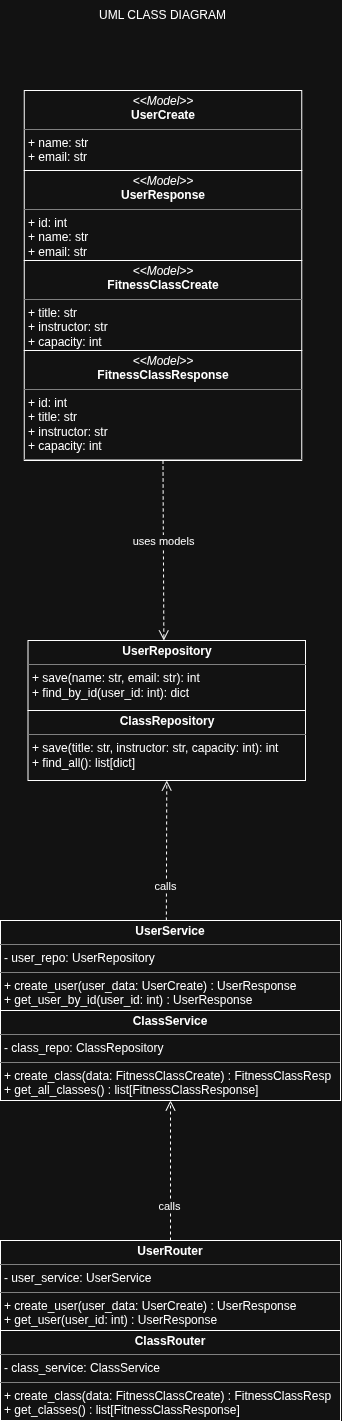

The diagram above was exported from draw.io. Its source (the exported page's mxGraphModel, read from the mxfile embedded in the PNG):
<mxGraphModel dx="819" dy="467" grid="1" gridSize="10" guides="1" tooltips="1" connect="1" arrows="1" fold="1" page="1" pageScale="1" pageWidth="850" pageHeight="1100" math="0" shadow="0">
  <root>
    <mxCell id="0" />
    <mxCell id="1" parent="0" />
    <mxCell id="aT89mz0w18XlFSkBS8AK-1" parent="1" style="text;html=1;whiteSpace=wrap;strokeColor=none;fillColor=none;align=center;verticalAlign=middle;rounded=0;" value="UML CLASS DIAGRAM" vertex="1">
      <mxGeometry height="30" width="265" x="230" y="100" as="geometry" />
    </mxCell>
    <mxCell id="aT89mz0w18XlFSkBS8AK-2" parent="1" style="verticalAlign=top;align=left;overflow=fill;html=1;whiteSpace=wrap;" value="&lt;p style=&quot;margin:0px;margin-top:4px;text-align:center;&quot;&gt;&lt;i&gt;&amp;lt;&amp;lt;Model&amp;gt;&amp;gt;&lt;/i&gt;&lt;br&gt;&lt;b&gt;UserCreate&lt;/b&gt;&lt;/p&gt;&lt;hr size=&quot;1&quot; style=&quot;border-style:solid;&quot;&gt;&lt;p style=&quot;margin:0px;margin-left:4px;&quot;&gt;+ name: str&lt;br&gt;+ email: str&lt;/p&gt;&lt;hr size=&quot;1&quot; style=&quot;border-style:solid;&quot;&gt;&lt;p style=&quot;margin:0px;margin-left:4px;&quot;&gt;&lt;br&gt;&lt;/p&gt;" vertex="1">
      <mxGeometry height="80" width="277.5" x="223.75" y="190" as="geometry" />
    </mxCell>
    <mxCell id="aT89mz0w18XlFSkBS8AK-3" parent="1" style="verticalAlign=top;align=left;overflow=fill;html=1;whiteSpace=wrap;" value="&lt;p style=&quot;margin:0px;margin-top:4px;text-align:center;&quot;&gt;&lt;i&gt;&amp;lt;&amp;lt;Model&amp;gt;&amp;gt;&lt;/i&gt;&lt;br&gt;&lt;b&gt;UserResponse&lt;/b&gt;&lt;/p&gt;&lt;hr size=&quot;1&quot; style=&quot;border-style:solid;&quot;&gt;&lt;p style=&quot;margin:0px;margin-left:4px;&quot;&gt;+ id: int&lt;/p&gt;&lt;p style=&quot;margin:0px;margin-left:4px;&quot;&gt;+ name: str&lt;br&gt;+ email: str&lt;/p&gt;&lt;hr size=&quot;1&quot; style=&quot;border-style:solid;&quot;&gt;&lt;p style=&quot;margin:0px;margin-left:4px;&quot;&gt;&lt;br&gt;&lt;/p&gt;" vertex="1">
      <mxGeometry height="90" width="277.5" x="223.75" y="270" as="geometry" />
    </mxCell>
    <mxCell id="aT89mz0w18XlFSkBS8AK-4" parent="1" style="verticalAlign=top;align=left;overflow=fill;html=1;whiteSpace=wrap;" value="&lt;p style=&quot;margin:0px;margin-top:4px;text-align:center;&quot;&gt;&lt;i&gt;&amp;lt;&amp;lt;Model&amp;gt;&amp;gt;&lt;/i&gt;&lt;br&gt;&lt;b&gt;FitnessClassCreate&lt;/b&gt;&lt;/p&gt;&lt;hr size=&quot;1&quot; style=&quot;border-style:solid;&quot;&gt;&lt;p style=&quot;margin:0px;margin-left:4px;&quot;&gt;+ title: str&lt;/p&gt;&lt;p style=&quot;margin:0px;margin-left:4px;&quot;&gt;+ instructor: str&lt;br&gt;+ capacity: int&lt;/p&gt;&lt;hr size=&quot;1&quot; style=&quot;border-style:solid;&quot;&gt;&lt;p style=&quot;margin:0px;margin-left:4px;&quot;&gt;&lt;br&gt;&lt;/p&gt;" vertex="1">
      <mxGeometry height="90" width="277.5" x="223.75" y="360" as="geometry" />
    </mxCell>
    <mxCell id="aT89mz0w18XlFSkBS8AK-5" parent="1" style="verticalAlign=top;align=left;overflow=fill;html=1;whiteSpace=wrap;" value="&lt;p style=&quot;margin:0px;margin-top:4px;text-align:center;&quot;&gt;&lt;i&gt;&amp;lt;&amp;lt;Model&amp;gt;&amp;gt;&lt;/i&gt;&lt;br&gt;&lt;b&gt;FitnessClassResponse&lt;/b&gt;&lt;/p&gt;&lt;hr size=&quot;1&quot; style=&quot;border-style:solid;&quot;&gt;&lt;p style=&quot;margin:0px;margin-left:4px;&quot;&gt;+ id: int&lt;/p&gt;&lt;p style=&quot;margin:0px;margin-left:4px;&quot;&gt;+ title: str&lt;/p&gt;&lt;p style=&quot;margin:0px;margin-left:4px;&quot;&gt;+ instructor: str&lt;br&gt;+ capacity: int&lt;/p&gt;&lt;hr size=&quot;1&quot; style=&quot;border-style:solid;&quot;&gt;&lt;p style=&quot;margin:0px;margin-left:4px;&quot;&gt;&lt;br&gt;&lt;/p&gt;" vertex="1">
      <mxGeometry height="110" width="277.5" x="223.75" y="450" as="geometry" />
    </mxCell>
    <mxCell id="aT89mz0w18XlFSkBS8AK-6" parent="1" style="verticalAlign=top;align=left;overflow=fill;html=1;whiteSpace=wrap;" value="&lt;p style=&quot;margin:0px;margin-top:4px;text-align:center;&quot;&gt;&lt;b&gt;UserRepository&lt;/b&gt;&lt;/p&gt;&lt;hr size=&quot;1&quot; style=&quot;border-style:solid;&quot;&gt;&lt;p style=&quot;margin:0px;margin-left:4px;&quot;&gt;+ save(name: str, email: str): int&lt;/p&gt;&lt;p style=&quot;margin:0px;margin-left:4px;&quot;&gt;+ find_by_id(user_id: int): dict&lt;/p&gt;&lt;p style=&quot;margin:0px;margin-left:4px;&quot;&gt;&lt;br&gt;&lt;/p&gt;" vertex="1">
      <mxGeometry height="70" width="277.5" x="227.5" y="740" as="geometry" />
    </mxCell>
    <mxCell id="aT89mz0w18XlFSkBS8AK-7" parent="1" style="verticalAlign=top;align=left;overflow=fill;html=1;whiteSpace=wrap;" value="&lt;p style=&quot;margin:0px;margin-top:4px;text-align:center;&quot;&gt;&lt;b&gt;ClassRepository&lt;/b&gt;&lt;/p&gt;&lt;hr size=&quot;1&quot; style=&quot;border-style:solid;&quot;&gt;&lt;p style=&quot;margin:0px;margin-left:4px;&quot;&gt;+ save(title: str, instructor: str, capacity: int): int&lt;/p&gt;&lt;p style=&quot;margin:0px;margin-left:4px;&quot;&gt;+ find_all(): list[dict]&lt;/p&gt;&lt;p style=&quot;margin:0px;margin-left:4px;&quot;&gt;&lt;br&gt;&lt;/p&gt;" vertex="1">
      <mxGeometry height="70" width="277.5" x="227.5" y="810" as="geometry" />
    </mxCell>
    <mxCell id="aT89mz0w18XlFSkBS8AK-8" parent="1" style="verticalAlign=top;align=left;overflow=fill;html=1;whiteSpace=wrap;" value="&lt;p style=&quot;margin:0px;margin-top:4px;text-align:center;&quot;&gt;&lt;b&gt;UserService&lt;/b&gt;&lt;/p&gt;&lt;hr size=&quot;1&quot; style=&quot;border-style:solid;&quot;&gt;&lt;p style=&quot;margin:0px;margin-left:4px;&quot;&gt;- user_repo: UserRepository&lt;/p&gt;&lt;hr size=&quot;1&quot; style=&quot;border-style:solid;&quot;&gt;&lt;p style=&quot;margin:0px;margin-left:4px;&quot;&gt;+ create_user(user_data: UserCreate) : UserResponse&lt;/p&gt;&lt;p style=&quot;margin:0px;margin-left:4px;&quot;&gt;+ get_user_by_id(user_id: int) : UserResponse&lt;/p&gt;" vertex="1">
      <mxGeometry height="90" width="340" x="200" y="1020" as="geometry" />
    </mxCell>
    <mxCell id="aT89mz0w18XlFSkBS8AK-9" parent="1" style="verticalAlign=top;align=left;overflow=fill;html=1;whiteSpace=wrap;" value="&lt;p style=&quot;margin:0px;margin-top:4px;text-align:center;&quot;&gt;&lt;b&gt;ClassService&lt;/b&gt;&lt;/p&gt;&lt;hr size=&quot;1&quot; style=&quot;border-style:solid;&quot;&gt;&lt;p style=&quot;margin:0px;margin-left:4px;&quot;&gt;- class_repo: ClassRepository&lt;/p&gt;&lt;hr size=&quot;1&quot; style=&quot;border-style:solid;&quot;&gt;&lt;p style=&quot;margin:0px;margin-left:4px;&quot;&gt;+ create_class(data: FitnessClassCreate) : FitnessClassResp&lt;/p&gt;&lt;p style=&quot;margin:0px;margin-left:4px;&quot;&gt;+ get_all_classes() : list[FitnessClassResponse]&lt;/p&gt;" vertex="1">
      <mxGeometry height="90" width="340" x="200" y="1110" as="geometry" />
    </mxCell>
    <mxCell id="aT89mz0w18XlFSkBS8AK-10" parent="1" style="verticalAlign=top;align=left;overflow=fill;html=1;whiteSpace=wrap;" value="&lt;p style=&quot;margin:0px;margin-top:4px;text-align:center;&quot;&gt;&lt;b&gt;UserRouter&lt;/b&gt;&lt;/p&gt;&lt;hr size=&quot;1&quot; style=&quot;border-style:solid;&quot;&gt;&lt;p style=&quot;margin:0px;margin-left:4px;&quot;&gt;- user_service: UserService&lt;/p&gt;&lt;hr size=&quot;1&quot; style=&quot;border-style:solid;&quot;&gt;&lt;p style=&quot;margin:0px;margin-left:4px;&quot;&gt;+ create_user(user_data: UserCreate) : UserResponse&lt;/p&gt;&lt;p style=&quot;margin:0px;margin-left:4px;&quot;&gt;+ get_user(user_id: int) : UserResponse&lt;/p&gt;" vertex="1">
      <mxGeometry height="90" width="340" x="200" y="1340" as="geometry" />
    </mxCell>
    <mxCell id="aT89mz0w18XlFSkBS8AK-11" parent="1" style="verticalAlign=top;align=left;overflow=fill;html=1;whiteSpace=wrap;" value="&lt;p style=&quot;margin:0px;margin-top:4px;text-align:center;&quot;&gt;&lt;b&gt;ClassRouter&lt;/b&gt;&lt;/p&gt;&lt;hr size=&quot;1&quot; style=&quot;border-style:solid;&quot;&gt;&lt;p style=&quot;margin:0px;margin-left:4px;&quot;&gt;- class_service: ClassService&lt;/p&gt;&lt;hr size=&quot;1&quot; style=&quot;border-style:solid;&quot;&gt;&lt;p style=&quot;margin:0px;margin-left:4px;&quot;&gt;+ create_class(data: FitnessClassCreate) : FitnessClassResp&lt;/p&gt;&lt;p style=&quot;margin:0px;margin-left:4px;&quot;&gt;+ get_classes() : list[FitnessClassResponse]&lt;/p&gt;" vertex="1">
      <mxGeometry height="90" width="340" x="200" y="1430" as="geometry" />
    </mxCell>
    <mxCell id="aT89mz0w18XlFSkBS8AK-12" edge="1" parent="1" source="aT89mz0w18XlFSkBS8AK-5" style="html=1;verticalAlign=bottom;endArrow=open;dashed=1;endSize=8;curved=0;rounded=0;elbow=vertical;exitX=0.5;exitY=1;exitDx=0;exitDy=0;" value="uses models">
      <mxGeometry relative="1" as="geometry">
        <mxPoint x="363.35" y="670" as="sourcePoint" />
        <mxPoint x="363.35" y="740" as="targetPoint" />
      </mxGeometry>
    </mxCell>
    <mxCell id="aT89mz0w18XlFSkBS8AK-13" edge="1" parent="1" style="html=1;verticalAlign=bottom;endArrow=open;dashed=1;endSize=8;curved=0;rounded=0;elbow=vertical;exitX=0.5;exitY=0;exitDx=0;exitDy=0;entryX=0.5;entryY=1;entryDx=0;entryDy=0;" target="aT89mz0w18XlFSkBS8AK-7" value="calls">
      <mxGeometry relative="1" x="-0.6363" y="1" as="geometry">
        <mxPoint as="offset" />
        <mxPoint x="365.85" y="1020" as="sourcePoint" />
        <mxPoint x="365.85" y="920" as="targetPoint" />
      </mxGeometry>
    </mxCell>
    <mxCell id="aT89mz0w18XlFSkBS8AK-14" edge="1" parent="1" source="aT89mz0w18XlFSkBS8AK-10" style="html=1;verticalAlign=bottom;endArrow=open;dashed=1;endSize=8;curved=0;rounded=0;elbow=vertical;exitX=0.5;exitY=0;exitDx=0;exitDy=0;entryX=0.5;entryY=1;entryDx=0;entryDy=0;" target="aT89mz0w18XlFSkBS8AK-9" value="calls">
      <mxGeometry relative="1" x="-0.6363" y="1" as="geometry">
        <mxPoint as="offset" />
        <mxPoint x="369" y="1330" as="sourcePoint" />
        <mxPoint x="369" y="1230" as="targetPoint" />
      </mxGeometry>
    </mxCell>
  </root>
</mxGraphModel>